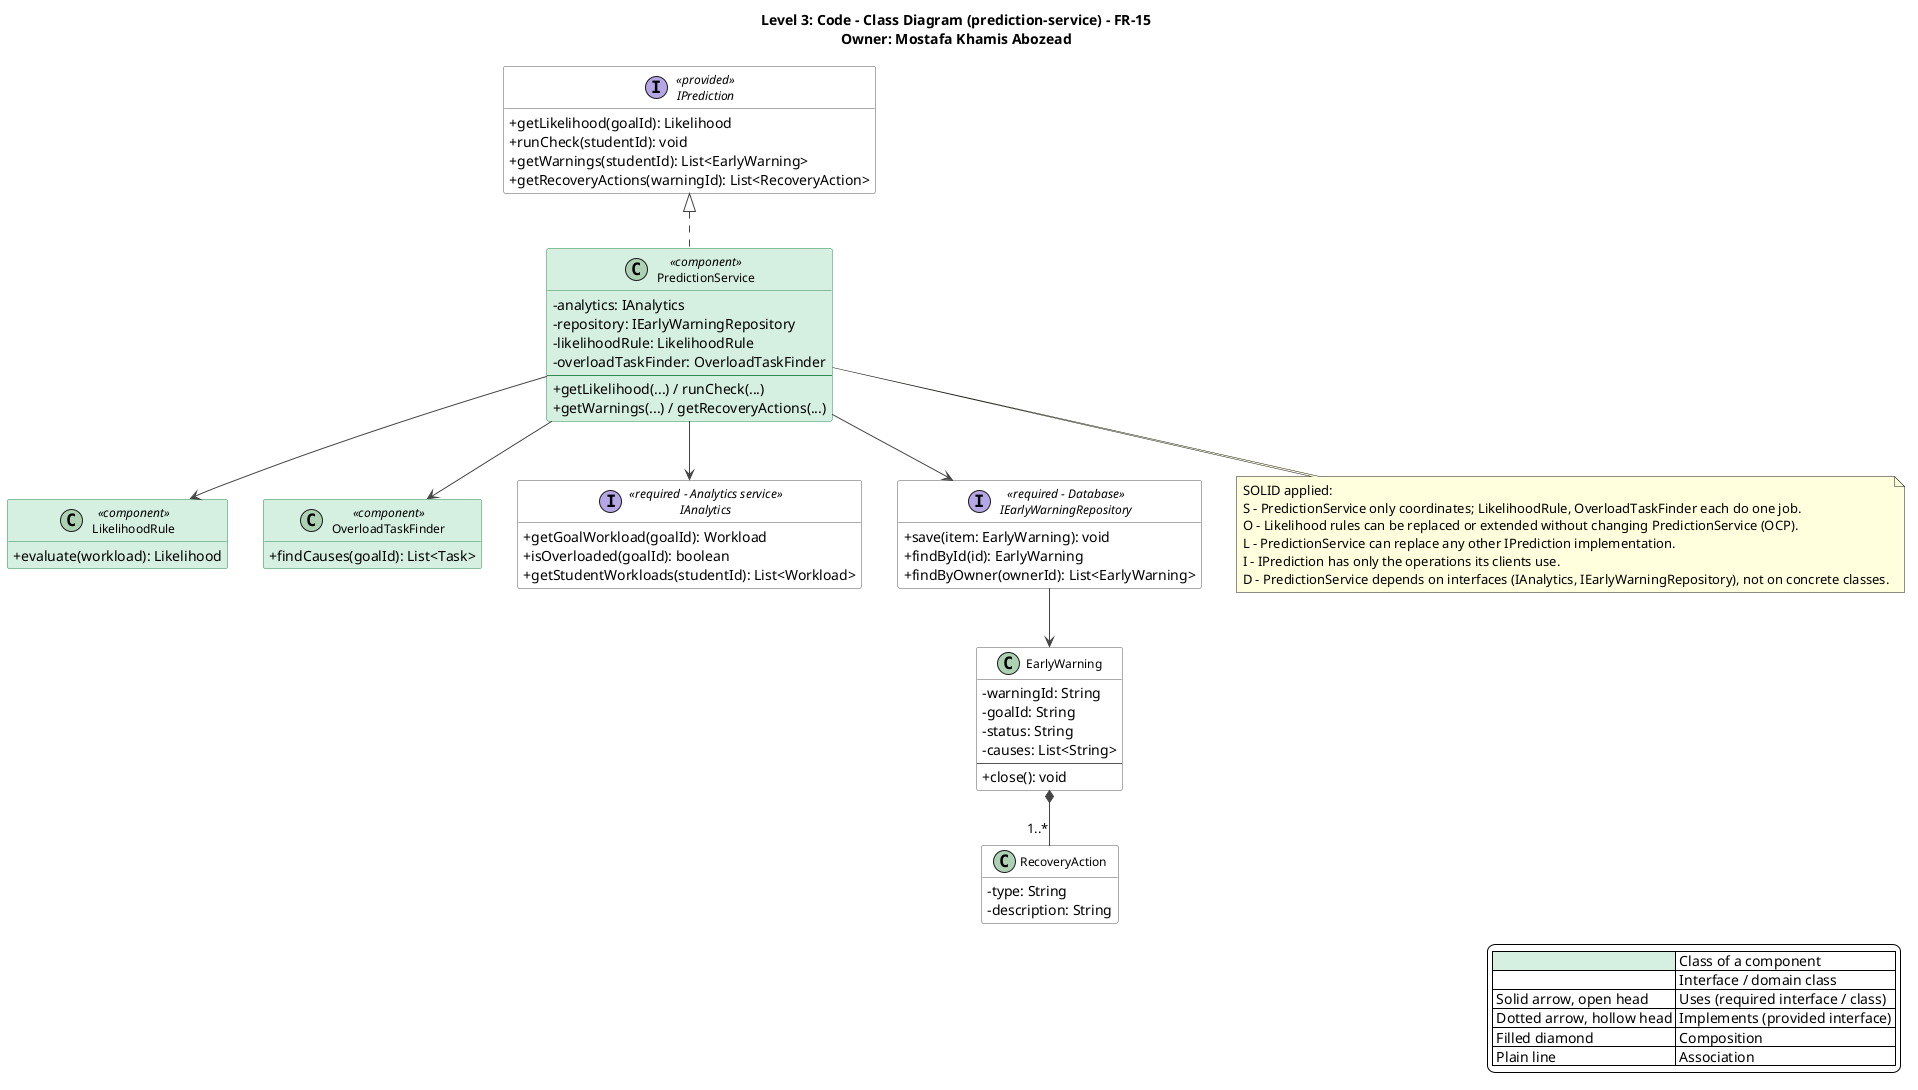

The diagram above was rendered by PlantUML. Its source (embedded in the PNG):
@startuml prediction-service-class-diagram
title Level 3: Code - Class Diagram (prediction-service) - FR-15\nOwner: Mostafa Khamis Abozead
top to bottom direction
skinparam shadowing false
skinparam defaultFontName Segoe UI
skinparam backgroundColor #FFFFFF
skinparam classAttributeIconSize 0
skinparam classFontSize 12
skinparam nodesep 35
skinparam ranksep 55
skinparam ArrowColor #444444
skinparam class {
  BackgroundColor #FFFFFF
  BorderColor #555555
  BackgroundColor<<component>> #D5EFE0
  BorderColor<<component>> #2E8B57
}
skinparam interface {
  BackgroundColor #FFFFFF
  BorderColor #555555
}
hide empty members

legend right
  |<#D5EFE0>   | Class of a component |
  |<#FFFFFF>   | Interface / domain class |
  | Solid arrow, open head | Uses (required interface / class) |
  | Dotted arrow, hollow head | Implements (provided interface) |
  | Filled diamond | Composition |
  | Plain line | Association |
endlegend

interface IPrediction <<provided>> {
  +getLikelihood(goalId): Likelihood
  +runCheck(studentId): void
  +getWarnings(studentId): List<EarlyWarning>
  +getRecoveryActions(warningId): List<RecoveryAction>
}

class PredictionService <<component>> {
  -analytics: IAnalytics
  -repository: IEarlyWarningRepository
  -likelihoodRule: LikelihoodRule
  -overloadTaskFinder: OverloadTaskFinder
  --
  +getLikelihood(...) / runCheck(...)
  +getWarnings(...) / getRecoveryActions(...)
}

IPrediction <|.. PredictionService
class LikelihoodRule <<component>> {
  +evaluate(workload): Likelihood
}
PredictionService --> LikelihoodRule
class OverloadTaskFinder <<component>> {
  +findCauses(goalId): List<Task>
}
PredictionService --> OverloadTaskFinder

interface IAnalytics <<required - Analytics service>> {
  +getGoalWorkload(goalId): Workload
  +isOverloaded(goalId): boolean
  +getStudentWorkloads(studentId): List<Workload>
}

PredictionService --> IAnalytics
interface IEarlyWarningRepository <<required - Database>> {
  +save(item: EarlyWarning): void
  +findById(id): EarlyWarning
  +findByOwner(ownerId): List<EarlyWarning>
}

PredictionService --> IEarlyWarningRepository
class EarlyWarning {
  -warningId: String
  -goalId: String
  -status: String
  -causes: List<String>
  --
  +close(): void
}
class RecoveryAction {
  -type: String
  -description: String
}
IEarlyWarningRepository --> EarlyWarning
EarlyWarning *-- "1..*" RecoveryAction
note bottom of PredictionService
SOLID applied:
S - PredictionService only coordinates; LikelihoodRule, OverloadTaskFinder each do one job.
O - Likelihood rules can be replaced or extended without changing PredictionService (OCP).
L - PredictionService can replace any other IPrediction implementation.
I - IPrediction has only the operations its clients use.
D - PredictionService depends on interfaces (IAnalytics, IEarlyWarningRepository), not on concrete classes.
end note
@enduml